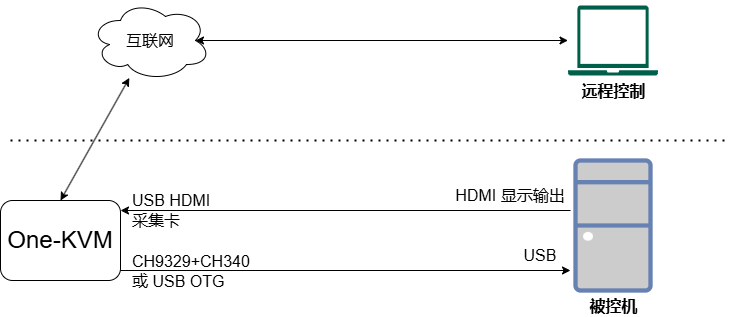

The diagram above was exported from draw.io. Its source (the exported page's mxGraphModel, read from the mxfile embedded in the PNG):
<mxGraphModel dx="1155" dy="653" grid="1" gridSize="10" guides="1" tooltips="1" connect="1" arrows="1" fold="1" page="1" pageScale="1" pageWidth="200" pageHeight="400" math="0" shadow="0">
  <root>
    <mxCell id="WIyWlLk6GJQsqaUBKTNV-0" />
    <mxCell id="WIyWlLk6GJQsqaUBKTNV-1" parent="WIyWlLk6GJQsqaUBKTNV-0" />
    <mxCell id="WIyWlLk6GJQsqaUBKTNV-3" value="&lt;font style=&quot;font-size: 24px;&quot;&gt;One-KVM&lt;/font&gt;" style="rounded=1;whiteSpace=wrap;html=1;fontSize=12;glass=0;strokeWidth=1;shadow=0;" parent="WIyWlLk6GJQsqaUBKTNV-1" vertex="1">
      <mxGeometry x="30" y="220" width="120" height="80" as="geometry" />
    </mxCell>
    <mxCell id="q4hrQwkZzL5Nn4qW4xYp-1" value="" style="endArrow=classic;html=1;rounded=0;exitX=1;exitY=1;exitDx=0;exitDy=0;" edge="1" parent="WIyWlLk6GJQsqaUBKTNV-1" source="q4hrQwkZzL5Nn4qW4xYp-6">
      <mxGeometry width="50" height="50" relative="1" as="geometry">
        <mxPoint x="600" y="215" as="sourcePoint" />
        <mxPoint x="150" y="230" as="targetPoint" />
      </mxGeometry>
    </mxCell>
    <mxCell id="q4hrQwkZzL5Nn4qW4xYp-2" value="" style="endArrow=classic;html=1;rounded=0;exitX=1;exitY=0.875;exitDx=0;exitDy=0;entryX=1;entryY=0.25;entryDx=0;entryDy=0;exitPerimeter=0;" edge="1" parent="WIyWlLk6GJQsqaUBKTNV-1" source="WIyWlLk6GJQsqaUBKTNV-3">
      <mxGeometry width="50" height="50" relative="1" as="geometry">
        <mxPoint x="150" y="290" as="sourcePoint" />
        <mxPoint x="600" y="290" as="targetPoint" />
      </mxGeometry>
    </mxCell>
    <mxCell id="q4hrQwkZzL5Nn4qW4xYp-3" value="&lt;font style=&quot;font-size: 16px;&quot;&gt;USB HDMI 采集卡&lt;/font&gt;" style="text;strokeColor=none;align=left;fillColor=none;html=1;verticalAlign=middle;whiteSpace=wrap;rounded=0;" vertex="1" parent="WIyWlLk6GJQsqaUBKTNV-1">
      <mxGeometry x="160" y="215" width="100" height="30" as="geometry" />
    </mxCell>
    <mxCell id="q4hrQwkZzL5Nn4qW4xYp-4" value="&lt;font style=&quot;font-size: 16px;&quot;&gt;CH9329+CH340&lt;/font&gt;&lt;div style=&quot;font-size: 16px;&quot;&gt;&lt;font style=&quot;font-size: 16px;&quot;&gt;或 USB OTG&lt;/font&gt;&lt;/div&gt;" style="text;strokeColor=none;align=left;fillColor=none;html=1;verticalAlign=middle;whiteSpace=wrap;rounded=0;" vertex="1" parent="WIyWlLk6GJQsqaUBKTNV-1">
      <mxGeometry x="160" y="276" width="100" height="30" as="geometry" />
    </mxCell>
    <mxCell id="q4hrQwkZzL5Nn4qW4xYp-5" value="&lt;font style=&quot;font-size: 16px;&quot;&gt;USB&lt;/font&gt;" style="text;strokeColor=none;align=center;fillColor=none;html=1;verticalAlign=middle;whiteSpace=wrap;rounded=0;" vertex="1" parent="WIyWlLk6GJQsqaUBKTNV-1">
      <mxGeometry x="540" y="260" width="60" height="30" as="geometry" />
    </mxCell>
    <mxCell id="q4hrQwkZzL5Nn4qW4xYp-6" value="&lt;font style=&quot;font-size: 16px;&quot;&gt;HDMI 显示输出&lt;/font&gt;" style="text;strokeColor=none;align=center;fillColor=none;html=1;verticalAlign=middle;whiteSpace=wrap;rounded=0;" vertex="1" parent="WIyWlLk6GJQsqaUBKTNV-1">
      <mxGeometry x="480" y="200" width="120" height="30" as="geometry" />
    </mxCell>
    <mxCell id="q4hrQwkZzL5Nn4qW4xYp-9" value="&lt;font style=&quot;font-size: 16px;&quot;&gt;互联网&lt;/font&gt;" style="ellipse;shape=cloud;whiteSpace=wrap;html=1;" vertex="1" parent="WIyWlLk6GJQsqaUBKTNV-1">
      <mxGeometry x="120" y="20" width="120" height="80" as="geometry" />
    </mxCell>
    <mxCell id="q4hrQwkZzL5Nn4qW4xYp-10" value="" style="endArrow=classic;startArrow=classic;html=1;rounded=0;exitX=0.5;exitY=0;exitDx=0;exitDy=0;" edge="1" parent="WIyWlLk6GJQsqaUBKTNV-1" source="WIyWlLk6GJQsqaUBKTNV-3" target="q4hrQwkZzL5Nn4qW4xYp-9">
      <mxGeometry width="50" height="50" relative="1" as="geometry">
        <mxPoint x="150" y="190" as="sourcePoint" />
        <mxPoint x="200" y="140" as="targetPoint" />
      </mxGeometry>
    </mxCell>
    <mxCell id="q4hrQwkZzL5Nn4qW4xYp-11" value="&lt;font style=&quot;font-size: 16px;&quot;&gt;&lt;b&gt;远程控制&lt;/b&gt;&lt;/font&gt;" style="sketch=0;pointerEvents=1;shadow=0;dashed=0;html=1;strokeColor=none;fillColor=#005F4B;labelPosition=center;verticalLabelPosition=bottom;verticalAlign=top;align=center;outlineConnect=0;shape=mxgraph.veeam2.laptop;" vertex="1" parent="WIyWlLk6GJQsqaUBKTNV-1">
      <mxGeometry x="597.5" y="25" width="90" height="70" as="geometry" />
    </mxCell>
    <mxCell id="q4hrQwkZzL5Nn4qW4xYp-13" value="" style="endArrow=classic;startArrow=classic;html=1;rounded=0;exitX=0.875;exitY=0.5;exitDx=0;exitDy=0;exitPerimeter=0;" edge="1" parent="WIyWlLk6GJQsqaUBKTNV-1" source="q4hrQwkZzL5Nn4qW4xYp-9" target="q4hrQwkZzL5Nn4qW4xYp-11">
      <mxGeometry width="50" height="50" relative="1" as="geometry">
        <mxPoint x="490" y="320" as="sourcePoint" />
        <mxPoint x="540" y="270" as="targetPoint" />
      </mxGeometry>
    </mxCell>
    <mxCell id="q4hrQwkZzL5Nn4qW4xYp-14" value="&lt;font color=&quot;#000000&quot; style=&quot;font-size: 16px;&quot;&gt;&lt;b&gt;被控机&lt;/b&gt;&lt;/font&gt;" style="fontColor=#0066CC;verticalAlign=top;verticalLabelPosition=bottom;labelPosition=center;align=center;html=1;outlineConnect=0;fillColor=#CCCCCC;strokeColor=#6881B3;gradientColor=none;gradientDirection=north;strokeWidth=2;shape=mxgraph.networks.desktop_pc;" vertex="1" parent="WIyWlLk6GJQsqaUBKTNV-1">
      <mxGeometry x="605" y="180" width="75" height="130" as="geometry" />
    </mxCell>
    <mxCell id="q4hrQwkZzL5Nn4qW4xYp-17" value="" style="endArrow=none;dashed=1;html=1;dashPattern=1 3;strokeWidth=2;rounded=0;" edge="1" parent="WIyWlLk6GJQsqaUBKTNV-1">
      <mxGeometry width="50" height="50" relative="1" as="geometry">
        <mxPoint x="40" y="160" as="sourcePoint" />
        <mxPoint x="760" y="160" as="targetPoint" />
      </mxGeometry>
    </mxCell>
  </root>
</mxGraphModel>